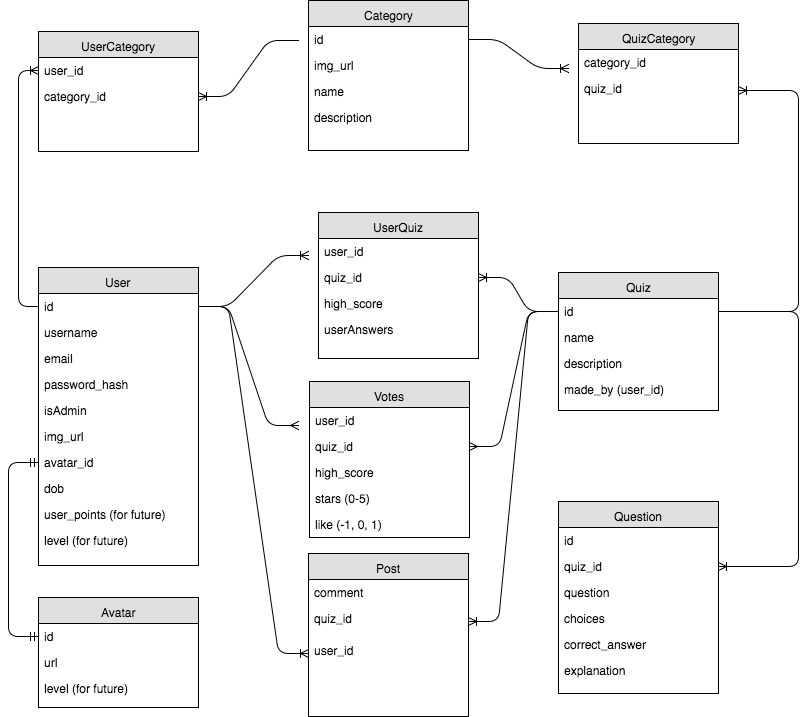

The diagram above was exported from draw.io. Its source (the exported page's mxGraphModel, read from the mxfile embedded in the PNG):
<mxGraphModel dx="1680" dy="905" grid="1" gridSize="10" guides="1" tooltips="1" connect="1" arrows="1" fold="1" page="1" pageScale="1" pageWidth="850" pageHeight="1100" background="#ffffff" math="0" shadow="0">
  <root>
    <mxCell id="0" />
    <mxCell id="1" parent="0" />
    <mxCell id="2" value="" style="edgeStyle=orthogonalEdgeStyle;html=1;endArrow=ERoneToMany;exitX=1;exitY=0.5;endFill=0;elbow=vertical;entryX=1;entryY=0.5;" edge="1" source="13" target="24" parent="1">
      <mxGeometry width="100" height="100" relative="1" as="geometry">
        <mxPoint x="790" y="834" as="sourcePoint" />
        <mxPoint x="820" y="868" as="targetPoint" />
        <Array as="points">
          <mxPoint x="840" y="646" />
          <mxPoint x="840" y="901" />
        </Array>
      </mxGeometry>
    </mxCell>
    <mxCell id="3" value="" style="edgeStyle=entityRelationEdgeStyle;html=1;endArrow=none;startArrow=ERmany;startFill=0;endFill=0;exitX=1;exitY=0.5;entryX=0;entryY=0.5;" edge="1" source="19" target="13" parent="1">
      <mxGeometry x="420" y="810" width="100" height="100" as="geometry">
        <mxPoint x="460" y="828" as="sourcePoint" />
        <mxPoint x="530" y="868" as="targetPoint" />
      </mxGeometry>
    </mxCell>
    <mxCell id="4" value="User" style="swimlane;html=1;fontStyle=0;childLayout=stackLayout;horizontal=1;startSize=26;fillColor=#e0e0e0;horizontalStack=0;resizeParent=1;resizeLast=0;collapsible=1;marginBottom=0;swimlaneFillColor=#ffffff;align=center;" vertex="1" parent="1">
      <mxGeometry x="80" y="602" width="160" height="298" as="geometry" />
    </mxCell>
    <mxCell id="5" value="id&amp;nbsp;" style="text;html=1;strokeColor=none;fillColor=none;spacingLeft=4;spacingRight=4;whiteSpace=wrap;overflow=hidden;rotatable=0;points=[[0,0.5],[1,0.5]];portConstraint=eastwest;" vertex="1" parent="4">
      <mxGeometry y="26" width="160" height="26" as="geometry" />
    </mxCell>
    <mxCell id="6" value="username" style="text;html=1;strokeColor=none;fillColor=none;spacingLeft=4;spacingRight=4;whiteSpace=wrap;overflow=hidden;rotatable=0;points=[[0,0.5],[1,0.5]];portConstraint=eastwest;" vertex="1" parent="4">
      <mxGeometry y="52" width="160" height="26" as="geometry" />
    </mxCell>
    <mxCell id="7" value="email" style="text;html=1;strokeColor=none;fillColor=none;spacingLeft=4;spacingRight=4;whiteSpace=wrap;overflow=hidden;rotatable=0;points=[[0,0.5],[1,0.5]];portConstraint=eastwest;" vertex="1" parent="4">
      <mxGeometry y="78" width="160" height="26" as="geometry" />
    </mxCell>
    <mxCell id="8" value="password_hash" style="text;html=1;strokeColor=none;fillColor=none;spacingLeft=4;spacingRight=4;whiteSpace=wrap;overflow=hidden;rotatable=0;points=[[0,0.5],[1,0.5]];portConstraint=eastwest;" vertex="1" parent="4">
      <mxGeometry y="104" width="160" height="26" as="geometry" />
    </mxCell>
    <mxCell id="9" value="isAdmin" style="text;html=1;strokeColor=none;fillColor=none;spacingLeft=4;spacingRight=4;whiteSpace=wrap;overflow=hidden;rotatable=0;points=[[0,0.5],[1,0.5]];portConstraint=eastwest;" vertex="1" parent="4">
      <mxGeometry y="130" width="160" height="26" as="geometry" />
    </mxCell>
    <mxCell id="10" value="img_url" style="text;html=1;strokeColor=none;fillColor=none;spacingLeft=4;spacingRight=4;whiteSpace=wrap;overflow=hidden;rotatable=0;points=[[0,0.5],[1,0.5]];portConstraint=eastwest;" vertex="1" parent="4">
      <mxGeometry y="156" width="160" height="26" as="geometry" />
    </mxCell>
    <mxCell id="104" value="avatar_id" style="text;html=1;strokeColor=none;fillColor=none;spacingLeft=4;spacingRight=4;whiteSpace=wrap;overflow=hidden;rotatable=0;points=[[0,0.5],[1,0.5]];portConstraint=eastwest;" vertex="1" parent="4">
      <mxGeometry y="182" width="160" height="26" as="geometry" />
    </mxCell>
    <mxCell id="11" value="dob" style="text;html=1;strokeColor=none;fillColor=none;spacingLeft=4;spacingRight=4;whiteSpace=wrap;overflow=hidden;rotatable=0;points=[[0,0.5],[1,0.5]];portConstraint=eastwest;" vertex="1" parent="4">
      <mxGeometry y="208" width="160" height="26" as="geometry" />
    </mxCell>
    <mxCell id="105" value="user_points (for future)" style="text;html=1;strokeColor=none;fillColor=none;spacingLeft=4;spacingRight=4;whiteSpace=wrap;overflow=hidden;rotatable=0;points=[[0,0.5],[1,0.5]];portConstraint=eastwest;" vertex="1" parent="4">
      <mxGeometry y="234" width="160" height="26" as="geometry" />
    </mxCell>
    <mxCell id="125" value="level (for future)" style="text;html=1;strokeColor=none;fillColor=none;spacingLeft=4;spacingRight=4;whiteSpace=wrap;overflow=hidden;rotatable=0;points=[[0,0.5],[1,0.5]];portConstraint=eastwest;" vertex="1" parent="4">
      <mxGeometry y="260" width="160" height="26" as="geometry" />
    </mxCell>
    <mxCell id="12" value="Quiz" style="swimlane;html=1;fontStyle=0;childLayout=stackLayout;horizontal=1;startSize=26;fillColor=#e0e0e0;horizontalStack=0;resizeParent=1;resizeLast=0;collapsible=1;marginBottom=0;swimlaneFillColor=#ffffff;align=center;" vertex="1" parent="1">
      <mxGeometry x="600" y="607" width="160" height="138" as="geometry" />
    </mxCell>
    <mxCell id="13" value="id&amp;nbsp;" style="text;html=1;strokeColor=none;fillColor=none;spacingLeft=4;spacingRight=4;whiteSpace=wrap;overflow=hidden;rotatable=0;points=[[0,0.5],[1,0.5]];portConstraint=eastwest;" vertex="1" parent="12">
      <mxGeometry y="26" width="160" height="26" as="geometry" />
    </mxCell>
    <mxCell id="14" value="name" style="text;html=1;strokeColor=none;fillColor=none;spacingLeft=4;spacingRight=4;whiteSpace=wrap;overflow=hidden;rotatable=0;points=[[0,0.5],[1,0.5]];portConstraint=eastwest;" vertex="1" parent="12">
      <mxGeometry y="52" width="160" height="26" as="geometry" />
    </mxCell>
    <mxCell id="15" value="description" style="text;html=1;strokeColor=none;fillColor=none;spacingLeft=4;spacingRight=4;whiteSpace=wrap;overflow=hidden;rotatable=0;points=[[0,0.5],[1,0.5]];portConstraint=eastwest;" vertex="1" parent="12">
      <mxGeometry y="78" width="160" height="26" as="geometry" />
    </mxCell>
    <mxCell id="16" value="made_by (user_id)" style="text;html=1;strokeColor=none;fillColor=none;spacingLeft=4;spacingRight=4;whiteSpace=wrap;overflow=hidden;rotatable=0;points=[[0,0.5],[1,0.5]];portConstraint=eastwest;" vertex="1" parent="12">
      <mxGeometry y="104" width="160" height="26" as="geometry" />
    </mxCell>
    <mxCell id="17" value="Votes" style="swimlane;html=1;fontStyle=0;childLayout=stackLayout;horizontal=1;startSize=26;fillColor=#e0e0e0;horizontalStack=0;resizeParent=1;resizeLast=0;collapsible=1;marginBottom=0;swimlaneFillColor=#ffffff;align=center;" vertex="1" parent="1">
      <mxGeometry x="351" y="716" width="160" height="156" as="geometry" />
    </mxCell>
    <mxCell id="18" value="user_id" style="text;html=1;strokeColor=none;fillColor=none;spacingLeft=4;spacingRight=4;whiteSpace=wrap;overflow=hidden;rotatable=0;points=[[0,0.5],[1,0.5]];portConstraint=eastwest;" vertex="1" parent="17">
      <mxGeometry y="26" width="160" height="26" as="geometry" />
    </mxCell>
    <mxCell id="19" value="quiz_id" style="text;html=1;strokeColor=none;fillColor=none;spacingLeft=4;spacingRight=4;whiteSpace=wrap;overflow=hidden;rotatable=0;points=[[0,0.5],[1,0.5]];portConstraint=eastwest;" vertex="1" parent="17">
      <mxGeometry y="52" width="160" height="26" as="geometry" />
    </mxCell>
    <mxCell id="21" value="high_score" style="text;html=1;strokeColor=none;fillColor=none;spacingLeft=4;spacingRight=4;whiteSpace=wrap;overflow=hidden;rotatable=0;points=[[0,0.5],[1,0.5]];portConstraint=eastwest;" vertex="1" parent="17">
      <mxGeometry y="78" width="160" height="26" as="geometry" />
    </mxCell>
    <mxCell id="106" value="stars (0-5)" style="text;html=1;strokeColor=none;fillColor=none;spacingLeft=4;spacingRight=4;whiteSpace=wrap;overflow=hidden;rotatable=0;points=[[0,0.5],[1,0.5]];portConstraint=eastwest;" vertex="1" parent="17">
      <mxGeometry y="104" width="160" height="26" as="geometry" />
    </mxCell>
    <mxCell id="113" value="like (-1, 0, 1)" style="text;html=1;strokeColor=none;fillColor=none;spacingLeft=4;spacingRight=4;whiteSpace=wrap;overflow=hidden;rotatable=0;points=[[0,0.5],[1,0.5]];portConstraint=eastwest;" vertex="1" parent="17">
      <mxGeometry y="130" width="160" height="26" as="geometry" />
    </mxCell>
    <mxCell id="22" value="Question" style="swimlane;html=1;fontStyle=0;childLayout=stackLayout;horizontal=1;startSize=26;fillColor=#e0e0e0;horizontalStack=0;resizeParent=1;resizeLast=0;collapsible=1;marginBottom=0;swimlaneFillColor=#ffffff;align=center;" vertex="1" parent="1">
      <mxGeometry x="600" y="836" width="160" height="192" as="geometry" />
    </mxCell>
    <mxCell id="23" value="id&amp;nbsp;" style="text;html=1;strokeColor=none;fillColor=none;spacingLeft=4;spacingRight=4;whiteSpace=wrap;overflow=hidden;rotatable=0;points=[[0,0.5],[1,0.5]];portConstraint=eastwest;" vertex="1" parent="22">
      <mxGeometry y="26" width="160" height="26" as="geometry" />
    </mxCell>
    <mxCell id="24" value="quiz_id" style="text;html=1;strokeColor=none;fillColor=none;spacingLeft=4;spacingRight=4;whiteSpace=wrap;overflow=hidden;rotatable=0;points=[[0,0.5],[1,0.5]];portConstraint=eastwest;" vertex="1" parent="22">
      <mxGeometry y="52" width="160" height="26" as="geometry" />
    </mxCell>
    <mxCell id="25" value="question" style="text;html=1;strokeColor=none;fillColor=none;spacingLeft=4;spacingRight=4;whiteSpace=wrap;overflow=hidden;rotatable=0;points=[[0,0.5],[1,0.5]];portConstraint=eastwest;" vertex="1" parent="22">
      <mxGeometry y="78" width="160" height="26" as="geometry" />
    </mxCell>
    <mxCell id="26" value="choices" style="text;html=1;strokeColor=none;fillColor=none;spacingLeft=4;spacingRight=4;whiteSpace=wrap;overflow=hidden;rotatable=0;points=[[0,0.5],[1,0.5]];portConstraint=eastwest;" vertex="1" parent="22">
      <mxGeometry y="104" width="160" height="26" as="geometry" />
    </mxCell>
    <mxCell id="27" value="correct_answer" style="text;html=1;strokeColor=none;fillColor=none;spacingLeft=4;spacingRight=4;whiteSpace=wrap;overflow=hidden;rotatable=0;points=[[0,0.5],[1,0.5]];portConstraint=eastwest;" vertex="1" parent="22">
      <mxGeometry y="130" width="160" height="26" as="geometry" />
    </mxCell>
    <mxCell id="28" value="explanation" style="text;html=1;strokeColor=none;fillColor=none;spacingLeft=4;spacingRight=4;whiteSpace=wrap;overflow=hidden;rotatable=0;points=[[0,0.5],[1,0.5]];portConstraint=eastwest;" vertex="1" parent="22">
      <mxGeometry y="156" width="160" height="26" as="geometry" />
    </mxCell>
    <mxCell id="29" value="" style="edgeStyle=entityRelationEdgeStyle;html=1;endArrow=ERmany;endFill=0;" edge="1" source="5" parent="1">
      <mxGeometry width="100" height="100" relative="1" as="geometry">
        <mxPoint x="240" y="711" as="sourcePoint" />
        <mxPoint x="340" y="760" as="targetPoint" />
      </mxGeometry>
    </mxCell>
    <mxCell id="30" value="Category" style="swimlane;html=1;fontStyle=0;childLayout=stackLayout;horizontal=1;startSize=26;fillColor=#e0e0e0;horizontalStack=0;resizeParent=1;resizeLast=0;collapsible=1;marginBottom=0;swimlaneFillColor=#ffffff;align=center;" vertex="1" parent="1">
      <mxGeometry x="350" y="335" width="160" height="150" as="geometry" />
    </mxCell>
    <mxCell id="31" value="id" style="text;html=1;strokeColor=none;fillColor=none;spacingLeft=4;spacingRight=4;whiteSpace=wrap;overflow=hidden;rotatable=0;points=[[0,0.5],[1,0.5]];portConstraint=eastwest;" vertex="1" parent="30">
      <mxGeometry y="26" width="160" height="26" as="geometry" />
    </mxCell>
    <mxCell id="32" value="img_url" style="text;html=1;strokeColor=none;fillColor=none;spacingLeft=4;spacingRight=4;whiteSpace=wrap;overflow=hidden;rotatable=0;points=[[0,0.5],[1,0.5]];portConstraint=eastwest;" vertex="1" parent="30">
      <mxGeometry y="52" width="160" height="26" as="geometry" />
    </mxCell>
    <mxCell id="33" value="name" style="text;html=1;strokeColor=none;fillColor=none;spacingLeft=4;spacingRight=4;whiteSpace=wrap;overflow=hidden;rotatable=0;points=[[0,0.5],[1,0.5]];portConstraint=eastwest;" vertex="1" parent="30">
      <mxGeometry y="78" width="160" height="26" as="geometry" />
    </mxCell>
    <mxCell id="34" value="description" style="text;html=1;strokeColor=none;fillColor=none;spacingLeft=4;spacingRight=4;whiteSpace=wrap;overflow=hidden;rotatable=0;points=[[0,0.5],[1,0.5]];portConstraint=eastwest;" vertex="1" parent="30">
      <mxGeometry y="104" width="160" height="26" as="geometry" />
    </mxCell>
    <mxCell id="35" value="UserCategory" style="swimlane;html=1;fontStyle=0;childLayout=stackLayout;horizontal=1;startSize=26;fillColor=#e0e0e0;horizontalStack=0;resizeParent=1;resizeLast=0;collapsible=1;marginBottom=0;swimlaneFillColor=#ffffff;align=center;" vertex="1" parent="1">
      <mxGeometry x="80" y="366" width="160" height="120" as="geometry" />
    </mxCell>
    <mxCell id="36" value="user_id" style="text;html=1;strokeColor=none;fillColor=none;spacingLeft=4;spacingRight=4;whiteSpace=wrap;overflow=hidden;rotatable=0;points=[[0,0.5],[1,0.5]];portConstraint=eastwest;" vertex="1" parent="35">
      <mxGeometry y="26" width="160" height="26" as="geometry" />
    </mxCell>
    <mxCell id="37" value="category_id" style="text;html=1;strokeColor=none;fillColor=none;spacingLeft=4;spacingRight=4;whiteSpace=wrap;overflow=hidden;rotatable=0;points=[[0,0.5],[1,0.5]];portConstraint=eastwest;" vertex="1" parent="35">
      <mxGeometry y="52" width="160" height="26" as="geometry" />
    </mxCell>
    <mxCell id="38" value="QuizCategory" style="swimlane;html=1;fontStyle=0;childLayout=stackLayout;horizontal=1;startSize=26;fillColor=#e0e0e0;horizontalStack=0;resizeParent=1;resizeLast=0;collapsible=1;marginBottom=0;swimlaneFillColor=#ffffff;align=center;" vertex="1" parent="1">
      <mxGeometry x="620" y="358" width="160" height="120" as="geometry" />
    </mxCell>
    <mxCell id="39" value="category_id" style="text;html=1;strokeColor=none;fillColor=none;spacingLeft=4;spacingRight=4;whiteSpace=wrap;overflow=hidden;rotatable=0;points=[[0,0.5],[1,0.5]];portConstraint=eastwest;" vertex="1" parent="38">
      <mxGeometry y="26" width="160" height="26" as="geometry" />
    </mxCell>
    <mxCell id="40" value="quiz_id" style="text;html=1;strokeColor=none;fillColor=none;spacingLeft=4;spacingRight=4;whiteSpace=wrap;overflow=hidden;rotatable=0;points=[[0,0.5],[1,0.5]];portConstraint=eastwest;" vertex="1" parent="38">
      <mxGeometry y="52" width="160" height="26" as="geometry" />
    </mxCell>
    <mxCell id="41" value="" style="edgeStyle=orthogonalEdgeStyle;html=1;endArrow=ERoneToMany;exitX=0;exitY=0.5;entryX=0;entryY=0.5;" edge="1" source="5" target="36" parent="1">
      <mxGeometry width="100" height="100" relative="1" as="geometry">
        <mxPoint x="40" y="595" as="sourcePoint" />
        <mxPoint x="60" y="425" as="targetPoint" />
        <Array as="points">
          <mxPoint x="60" y="641" />
          <mxPoint x="60" y="405" />
        </Array>
      </mxGeometry>
    </mxCell>
    <mxCell id="42" value="" style="edgeStyle=orthogonalEdgeStyle;html=1;endArrow=ERoneToMany;exitX=1;exitY=0.5;" edge="1" source="13" parent="1">
      <mxGeometry x="780" y="525" width="100" height="100" as="geometry">
        <mxPoint x="780" y="625" as="sourcePoint" />
        <mxPoint x="780" y="425" as="targetPoint" />
        <Array as="points">
          <mxPoint x="840" y="646" />
          <mxPoint x="840" y="425" />
        </Array>
      </mxGeometry>
    </mxCell>
    <mxCell id="43" value="" style="edgeStyle=entityRelationEdgeStyle;html=1;endArrow=none;startArrow=ERoneToMany;exitX=1;exitY=0.5;endFill=0;" edge="1" source="37" parent="1">
      <mxGeometry x="250" y="366" width="100" height="100" as="geometry">
        <mxPoint x="250" y="466" as="sourcePoint" />
        <mxPoint x="340" y="375" as="targetPoint" />
      </mxGeometry>
    </mxCell>
    <mxCell id="44" value="" style="edgeStyle=entityRelationEdgeStyle;html=1;endArrow=ERoneToMany;startArrow=none;exitX=1;exitY=0.5;startFill=0;" edge="1" source="31" parent="1">
      <mxGeometry x="520" y="505" width="100" height="100" as="geometry">
        <mxPoint x="520" y="605" as="sourcePoint" />
        <mxPoint x="610" y="403" as="targetPoint" />
      </mxGeometry>
    </mxCell>
    <mxCell id="45" value="Post" style="swimlane;html=1;fontStyle=0;childLayout=stackLayout;horizontal=1;startSize=26;fillColor=#e0e0e0;horizontalStack=0;resizeParent=1;resizeLast=0;collapsible=1;marginBottom=0;swimlaneFillColor=#ffffff;align=center;" vertex="1" parent="1">
      <mxGeometry x="350" y="888" width="160" height="163" as="geometry" />
    </mxCell>
    <mxCell id="46" value="comment" style="text;html=1;strokeColor=none;fillColor=none;spacingLeft=4;spacingRight=4;whiteSpace=wrap;overflow=hidden;rotatable=0;points=[[0,0.5],[1,0.5]];portConstraint=eastwest;" vertex="1" parent="45">
      <mxGeometry y="26" width="160" height="26" as="geometry" />
    </mxCell>
    <mxCell id="47" value="quiz_id&lt;div&gt;&lt;br&gt;&lt;/div&gt;" style="text;html=1;strokeColor=none;fillColor=none;spacingLeft=4;spacingRight=4;whiteSpace=wrap;overflow=hidden;rotatable=0;points=[[0,0.5],[1,0.5]];portConstraint=eastwest;" vertex="1" parent="45">
      <mxGeometry y="52" width="160" height="32" as="geometry" />
    </mxCell>
    <mxCell id="48" value="&lt;div&gt;user_id&lt;/div&gt;" style="text;html=1;strokeColor=none;fillColor=none;spacingLeft=4;spacingRight=4;whiteSpace=wrap;overflow=hidden;rotatable=0;points=[[0,0.5],[1,0.5]];portConstraint=eastwest;" vertex="1" parent="45">
      <mxGeometry y="84" width="160" height="32" as="geometry" />
    </mxCell>
    <mxCell id="49" value="" style="edgeStyle=entityRelationEdgeStyle;html=1;endArrow=ERoneToMany;exitX=1;exitY=0.5;entryX=0;entryY=0.5;" edge="1" source="5" parent="1" target="48">
      <mxGeometry width="100" height="100" relative="1" as="geometry">
        <mxPoint x="240" y="646" as="sourcePoint" />
        <mxPoint x="340" y="1009" as="targetPoint" />
      </mxGeometry>
    </mxCell>
    <mxCell id="50" value="" style="edgeStyle=entityRelationEdgeStyle;html=1;endArrow=none;startArrow=ERoneToMany;startFill=0;endFill=0;exitX=1;exitY=0.5;entryX=0;entryY=0.5;" edge="1" source="47" target="13" parent="1">
      <mxGeometry x="430" y="820" width="100" height="100" as="geometry">
        <mxPoint x="520" y="765" as="sourcePoint" />
        <mxPoint x="610" y="656" as="targetPoint" />
      </mxGeometry>
    </mxCell>
    <mxCell id="108" value="UserQuiz" style="swimlane;html=1;fontStyle=0;childLayout=stackLayout;horizontal=1;startSize=26;fillColor=#e0e0e0;horizontalStack=0;resizeParent=1;resizeLast=0;collapsible=1;marginBottom=0;swimlaneFillColor=#ffffff;align=center;" vertex="1" parent="1">
      <mxGeometry x="360" y="547" width="160" height="146" as="geometry" />
    </mxCell>
    <mxCell id="109" value="user_id" style="text;html=1;strokeColor=none;fillColor=none;spacingLeft=4;spacingRight=4;whiteSpace=wrap;overflow=hidden;rotatable=0;points=[[0,0.5],[1,0.5]];portConstraint=eastwest;" vertex="1" parent="108">
      <mxGeometry y="26" width="160" height="26" as="geometry" />
    </mxCell>
    <mxCell id="110" value="quiz_id" style="text;html=1;strokeColor=none;fillColor=none;spacingLeft=4;spacingRight=4;whiteSpace=wrap;overflow=hidden;rotatable=0;points=[[0,0.5],[1,0.5]];portConstraint=eastwest;" vertex="1" parent="108">
      <mxGeometry y="52" width="160" height="26" as="geometry" />
    </mxCell>
    <mxCell id="111" value="high_score" style="text;html=1;strokeColor=none;fillColor=none;spacingLeft=4;spacingRight=4;whiteSpace=wrap;overflow=hidden;rotatable=0;points=[[0,0.5],[1,0.5]];portConstraint=eastwest;" vertex="1" parent="108">
      <mxGeometry y="78" width="160" height="26" as="geometry" />
    </mxCell>
    <mxCell id="112" value="userAnswers" style="text;html=1;strokeColor=none;fillColor=none;spacingLeft=4;spacingRight=4;whiteSpace=wrap;overflow=hidden;rotatable=0;points=[[0,0.5],[1,0.5]];portConstraint=eastwest;" vertex="1" parent="108">
      <mxGeometry y="104" width="160" height="26" as="geometry" />
    </mxCell>
    <mxCell id="116" value="" style="edgeStyle=entityRelationEdgeStyle;html=1;endArrow=ERoneToMany;exitX=1;exitY=0.5;" edge="1" parent="1" source="5">
      <mxGeometry width="100" height="100" relative="1" as="geometry">
        <mxPoint x="250" y="640" as="sourcePoint" />
        <mxPoint x="350" y="590" as="targetPoint" />
      </mxGeometry>
    </mxCell>
    <mxCell id="118" value="" style="edgeStyle=entityRelationEdgeStyle;html=1;endArrow=none;startArrow=ERoneToMany;startFill=0;endFill=0;exitX=1;exitY=0.5;entryX=0;entryY=0.5;" edge="1" parent="1" source="110" target="13">
      <mxGeometry x="420" y="693" width="100" height="100" as="geometry">
        <mxPoint x="511" y="664" as="sourcePoint" />
        <mxPoint x="600" y="529" as="targetPoint" />
      </mxGeometry>
    </mxCell>
    <mxCell id="119" value="" style="edgeStyle=orthogonalEdgeStyle;html=1;endArrow=ERmandOne;startArrow=ERmandOne;entryX=0;entryY=0.5;exitX=0;exitY=0.5;" edge="1" parent="1" source="121" target="104">
      <mxGeometry width="100" height="100" relative="1" as="geometry">
        <mxPoint x="-30" y="871" as="sourcePoint" />
        <mxPoint x="70" y="771" as="targetPoint" />
        <Array as="points">
          <mxPoint x="50" y="971" />
          <mxPoint x="50" y="797" />
        </Array>
      </mxGeometry>
    </mxCell>
    <mxCell id="120" value="Avatar" style="swimlane;html=1;fontStyle=0;childLayout=stackLayout;horizontal=1;startSize=26;fillColor=#e0e0e0;horizontalStack=0;resizeParent=1;resizeLast=0;collapsible=1;marginBottom=0;swimlaneFillColor=#ffffff;align=center;" vertex="1" parent="1">
      <mxGeometry x="80" y="932" width="160" height="110" as="geometry" />
    </mxCell>
    <mxCell id="121" value="id" style="text;html=1;strokeColor=none;fillColor=none;spacingLeft=4;spacingRight=4;whiteSpace=wrap;overflow=hidden;rotatable=0;points=[[0,0.5],[1,0.5]];portConstraint=eastwest;" vertex="1" parent="120">
      <mxGeometry y="26" width="160" height="26" as="geometry" />
    </mxCell>
    <mxCell id="122" value="url" style="text;html=1;strokeColor=none;fillColor=none;spacingLeft=4;spacingRight=4;whiteSpace=wrap;overflow=hidden;rotatable=0;points=[[0,0.5],[1,0.5]];portConstraint=eastwest;" vertex="1" parent="120">
      <mxGeometry y="52" width="160" height="26" as="geometry" />
    </mxCell>
    <mxCell id="123" value="level (for future)" style="text;html=1;strokeColor=none;fillColor=none;spacingLeft=4;spacingRight=4;whiteSpace=wrap;overflow=hidden;rotatable=0;points=[[0,0.5],[1,0.5]];portConstraint=eastwest;" vertex="1" parent="120">
      <mxGeometry y="78" width="160" height="26" as="geometry" />
    </mxCell>
  </root>
</mxGraphModel>